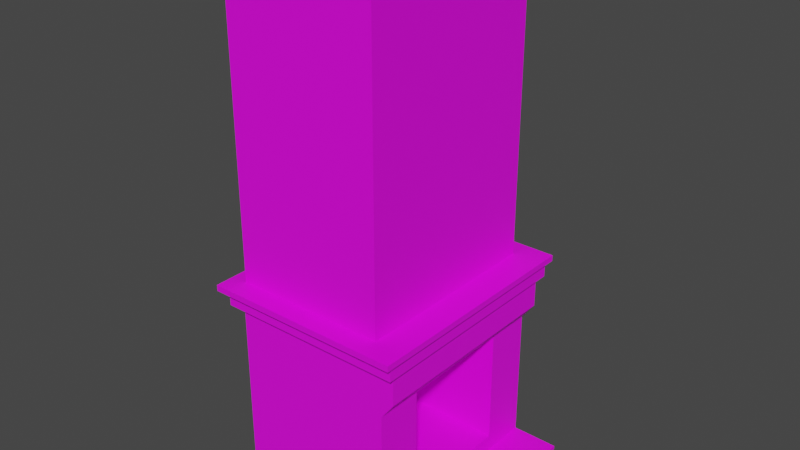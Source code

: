 # Source: Chimenea.blend  (saved by Blender 2.91.10; exported with 4.5.12 LTS)
import bpy
from mathutils import Matrix  # noqa: F401  (used for matrix-valued properties, if any)

bpy.ops.wm.read_factory_settings(use_empty=True)
scene = bpy.context.scene
scene.name = 'Scene'

# ---- collections
col_collection = bpy.data.collections.new('Collection'); scene.collection.children.link(col_collection)

# ---- images (referenced by path relative to the original .blend; pixels are not part of the script)
import os
ASSET_DIR = os.environ.get("B2B_ASSET_DIR", "")  # directory of the original .blend (textures are referenced by path, not embedded)
HERE = os.path.dirname(os.path.abspath(__file__))  # packed textures are extracted next to this script under _unpacked/

def load_image(name, relpath, width, height, colorspace="sRGB"):
    """Load a texture the original file referenced (path relative to the .blend, or extracted next to this script)."""
    p = next((c for c in (os.path.join(HERE, relpath), os.path.join(ASSET_DIR, relpath)) if relpath and os.path.exists(c)), "")
    if p:
        img = bpy.data.images.load(p, check_existing=True)
        img.name = name
    else:  # same state as the original file: an image datablock whose file is absent (Cycles renders it pink)
        img = bpy.data.images.new(name, width, height)
        img.source = "FILE"
        img.filepath = "//" + (relpath or name)
    img.colorspace_settings.name = colorspace
    return img
img_texturachimenea_png = load_image('TexturaChimenea.png', 'Texturas/TexturaChimenea.png', 1024, 1024, 'sRGB')

# ---- materials (node trees are filled in below, after node groups)
mat_chimenea = bpy.data.materials.new('Chimenea')
mat_chimenea.use_transparent_shadow = False

# ---- material node trees
mat_chimenea.use_nodes = True; mat_chimenea.node_tree.nodes.clear()
_N = mat_chimenea.node_tree.nodes; _L = mat_chimenea.node_tree.links
n0 = _N.new('ShaderNodeBsdfPrincipled'); n0.name = 'Principled BSDF'; n0.location = (10, 300)
n0.distribution = 'GGX'
n0.subsurface_method = 'BURLEY'
n0.inputs[3].default_value = 1.45
n0.inputs[27].default_value = (0.0, 0.0, 0.0, 1.0)
n0.inputs[28].default_value = 1.0
n1 = _N.new('ShaderNodeOutputMaterial'); n1.name = 'Material Output'; n1.location = (300, 300)
n2 = _N.new('ShaderNodeTexImage'); n2.name = 'Imagen'; n2.location = (-280, 296)
n2.image = img_texturachimenea_png
_L.new(n0.outputs[0], n1.inputs[0])
_L.new(n2.outputs[0], n0.inputs[0])
n1.is_active_output = True

# ---- world
world_world = bpy.data.worlds.new('World'); scene.world = world_world
world_world.use_nodes = True; world_world.node_tree.nodes.clear()
_N = world_world.node_tree.nodes; _L = world_world.node_tree.links
n0 = _N.new('ShaderNodeOutputWorld'); n0.name = 'World Output'; n0.location = (300, 300)
n1 = _N.new('ShaderNodeBackground'); n1.name = 'Background'; n1.location = (10, 300)
n1.inputs[0].default_value = (0.05088, 0.05088, 0.05088, 1.0)
_L.new(n1.outputs[0], n0.inputs[0])
n0.is_active_output = True
world_world.color = (0.05088, 0.05088, 0.05088)
world_world.use_sun_shadow = False
world_world.sun_shadow_jitter_overblur = 0.0

# ---- meshes
me_plano = bpy.data.meshes.new('Plano')
me_plano.from_pydata([(-1.0, -1.0, 0.0), (1.0, -1.0, 0.0), (-1.0, 1.0, 0.0), (1.0, 1.0, 0.0), (-1.0, -1.0, 0.03584), (1.0, -1.0, 0.03584), (-1.0, 1.0, 0.03584), (1.0, 1.0, 0.03584), (-1.0, -1.0, 0.03584), (0.5517, -1.0, 0.03584), (-1.0, 1.0, 0.03584), (0.5517, 1.0, 0.03584), (-1.0, -1.0, 1.478), (0.5517, -1.0, 1.478), (-1.0, 1.0, 1.478), (0.5517, 1.0, 1.478), (0.5517, -0.5479, 0.2011), (0.5517, 0.5479, 0.2011), (0.5517, -0.5479, 1.313), (0.5517, 0.5479, 1.313), (-0.434, -0.5479, 0.2011), (-0.434, 0.5479, 0.2011), (-0.434, -0.5479, 1.313), (-0.434, 0.5479, 1.313), (-1.0, 1.0, 1.313), (0.5517, 1.0, 1.313), (0.5517, -1.0, 1.313), (-1.0, -1.0, 1.313), (0.5517, 0.5479, 1.313), (0.5517, -0.5479, 1.313), (-0.434, 0.5479, 1.313), (-0.434, -0.5479, 1.313), (0.5514, -1.0, 1.478), (0.5514, 1.0, 1.478), (0.5514, -1.0, 1.313), (0.5514, -0.5479, 1.313), (0.5514, 0.5479, 1.313), (0.5514, -0.5479, 1.313), (0.5514, 1.0, 1.313), (0.5514, 0.5479, 1.313), (0.6757, -1.0, 1.478), (0.6757, 1.0, 1.478), (0.5537, -1.0, 1.313), (0.5537, -0.5479, 1.313), (0.5537, 0.5479, 1.313), (0.5537, -0.5479, 1.313), (0.5537, 1.0, 1.313), (0.5537, 0.5479, 1.313), (-1.0, 1.0, 1.765), (-1.0, -1.0, 1.765), (0.5517, -1.0, 1.765), (0.5517, 1.0, 1.765), (0.5514, -1.0, 1.765), (0.5514, 1.0, 1.765), (0.6757, -1.0, 1.765), (0.6757, 1.0, 1.765), (-1.093, 1.078, 1.765), (-1.093, -1.078, 1.765), (0.5796, -1.078, 1.765), (0.5796, 1.078, 1.765), (0.5792, -1.078, 1.765), (0.5792, 1.078, 1.765), (0.7132, -1.078, 1.765), (0.7132, 1.078, 1.765), (-1.093, 1.078, 1.906), (-1.093, -1.078, 1.906), (0.5796, -1.078, 1.906), (0.5796, 1.078, 1.906), (0.5792, -1.078, 1.906), (0.5792, 1.078, 1.906), (0.7132, -1.078, 1.906), (0.7132, 1.078, 1.906), (-1.173, 1.144, 1.906), (-1.173, -1.144, 1.906), (0.6033, -1.144, 1.906), (0.6033, 1.144, 1.906), (0.6029, -1.144, 1.906), (0.6029, 1.144, 1.906), (0.7452, -1.144, 1.906), (0.7452, 1.144, 1.906), (-1.173, 1.144, 1.964), (-1.173, -1.144, 1.964), (0.6033, -1.144, 1.964), (0.6033, 1.144, 1.964), (0.6029, -1.144, 1.964), (0.6029, 1.144, 1.964), (0.7452, -1.144, 1.964), (0.7452, 1.144, 1.964), (-1.021, 0.9494, 1.964), (-1.021, -0.9494, 1.964), (0.4519, -0.9494, 1.964), (0.4519, 0.9494, 1.964), (-1.021, 0.9494, 4.896), (-1.021, -0.9494, 4.896), (0.4519, -0.9494, 4.896), (0.4519, 0.9494, 4.896), (-1.0, -1.0, 0.0), (1.0, -1.0, 0.0), (-1.0, 1.0, 0.0), (1.0, 1.0, 0.0), (-1.0, -1.0, 0.03584), (1.0, -1.0, 0.03584), (-1.0, 1.0, 0.03584), (1.0, 1.0, 0.03584)], [], [(0, 2, 3, 1), (5, 7, 11, 9), (1, 3, 7, 5), (25, 24, 14, 15), (6, 4, 8, 10), (7, 6, 10, 11), (4, 5, 9, 8), (40, 41, 55, 54), (27, 26, 13, 12), (26, 9, 16, 29), (24, 27, 12, 14), (28, 19, 23, 30), (13, 26, 34, 32), (9, 11, 17, 16), (19, 28, 39, 36), (31, 30, 23, 22), (16, 17, 21, 20), (29, 16, 20, 31), (19, 18, 22, 23), (18, 29, 31, 22), (20, 21, 30, 31), (11, 25, 28, 17), (17, 28, 30, 21), (10, 8, 27, 24), (28, 25, 38, 39), (8, 9, 26, 27), (11, 10, 24, 25), (39, 38, 46, 47), (32, 34, 42, 40), (37, 35, 43, 45), (26, 29, 37, 34), (15, 13, 32, 33), (29, 18, 35, 37), (18, 19, 36, 35), (25, 15, 33, 38), (41, 40, 43, 44), (46, 41, 44, 47), (40, 42, 45, 43), (38, 33, 41, 46), (35, 36, 44, 43), (32, 40, 54, 52), (34, 37, 45, 42), (36, 39, 47, 44), (53, 52, 60, 61), (52, 54, 62, 60), (12, 13, 50, 49), (41, 33, 53, 55), (13, 15, 51, 50), (14, 12, 49, 48), (33, 32, 52, 53), (15, 14, 48, 51), (60, 62, 70, 68), (57, 58, 66, 65), (50, 51, 59, 58), (48, 49, 57, 56), (55, 53, 61, 63), (54, 55, 63, 62), (51, 48, 56, 59), (49, 50, 58, 57), (70, 71, 79, 78), (71, 69, 77, 79), (61, 60, 68, 69), (58, 59, 67, 66), (56, 57, 65, 64), (63, 61, 69, 71), (62, 63, 71, 70), (59, 56, 64, 67), (72, 73, 81, 80), (74, 75, 83, 82), (67, 64, 72, 75), (65, 66, 74, 73), (68, 70, 78, 76), (69, 68, 76, 77), (66, 67, 75, 74), (64, 65, 73, 72), (82, 83, 91, 90), (85, 84, 86, 87), (79, 77, 85, 87), (78, 79, 87, 86), (75, 72, 80, 83), (73, 74, 82, 81), (76, 78, 86, 84), (77, 76, 84, 85), (91, 88, 92, 95), (80, 81, 89, 88), (83, 80, 88, 91), (81, 82, 90, 89), (93, 94, 95, 92), (89, 90, 94, 93), (90, 91, 95, 94), (88, 89, 93, 92), (98, 96, 100, 102), (99, 98, 102, 103), (96, 97, 101, 100)])
_uv = me_plano.uv_layers.new(name='MapaUV')
_uv.uv.foreach_set('vector', [0.7683, 0.9856, 0.02179, 0.9856, 0.02179, 0.03847, 0.7683, 0.03847, 0.06032, 0.4752, 0.6985, 0.4752, 0.6985, 0.6774, 0.06032, 0.6774, 0.002598, 0.5469, 0.7849, 0.5468, 0.7849, 0.5938, 0.002598, 0.5938, 0.8712, 0.59, 0.8817, 0.59, 0.8817, 0.5911, 0.8712, 0.5911, 0.9994, 0.2454, 0.9994, 0.4941, 0.9951, 0.4941, 0.9951, 0.2454, 0.9895, 0.4941, 0.9895, 0.2454, 0.9939, 0.2454, 0.9939, 0.494, 0.993, 0.8017, 0.9973, 0.5532, 0.9973, 0.8018, 0.993, 0.8018, 0.9687, 0.6759, 0.832, 0.6759, 0.832, 0.6357, 0.9687, 0.6357, 0.8817, 0.5923, 0.8712, 0.5923, 0.8712, 0.5911, 0.8817, 0.5911, 0.3541, 5.95e-05, 0.3541, 0.9999, 5.95e-05, 0.8706, 5.954e-05, 5.959e-05, 0.8698, 0.6036, 0.8834, 0.6036, 0.8834, 0.6047, 0.8698, 0.6047, 0.5958, 0.735, 0.5954, 0.735, 0.5954, 0.7138, 0.5958, 0.7138, 0.6625, 0.3721, 0.6625, 0.3651, 0.6626, 0.3651, 0.6626, 0.3721, 0.7843, 0.2484, 0.001462, 0.2484, 0.1784, 0.01332, 0.6074, 0.01332, 0.3692, 0.3709, 0.3692, 0.3708, 0.3692, 0.3708, 0.3692, 0.3709, 0.7338, 0.3232, 0.7338, 0.3455, 0.7334, 0.3455, 0.7334, 0.3232, 0.006907, 0.01556, 0.7931, 0.01556, 0.7931, 0.9936, 0.006907, 0.9936, 0.7874, 0.01586, 0.7874, 0.9997, 0.005556, 0.9997, 0.005556, 0.01586, 0.8465, 0.1263, 0.9624, 0.1263, 0.9624, 0.2712, 0.8465, 0.2712, 0.5942, 0.735, 0.5938, 0.735, 0.5938, 0.7138, 0.5942, 0.7138, 0.792, 1.002, 0.0007473, 1.002, 0.0007473, 0.01134, 0.792, 0.01134, 0.3541, 5.95e-05, 0.3541, 0.9999, 5.95e-05, 0.9999, 5.959e-05, 0.1294, 0.7834, 0.02088, 0.7834, 0.9947, 0.01348, 0.9947, 0.01348, 0.02088, 0.0003553, 0.001112, 0.79, 0.001112, 0.79, 0.998, 0.0003552, 0.998, 0.7104, 0.3751, 0.7104, 0.3866, 0.7102, 0.3866, 0.7102, 0.3751, 0.7933, 0.9964, 0.0008482, 0.9964, 0.0008482, 0.00293, 0.7933, 0.00293, 0.008128, 0.01709, 0.7897, 0.01709, 0.7897, 0.9948, 0.008128, 0.9948, 0.7339, 0.2914, 0.7339, 0.322, 0.7334, 0.322, 0.7334, 0.2914, 0.8746, 0.5923, 0.8746, 0.5934, 0.8745, 0.5934, 0.8737, 0.5923, 0.3697, 0.3696, 0.3697, 0.3696, 0.3694, 0.3696, 0.3694, 0.3696, 0.709, 0.3751, 0.709, 0.3866, 0.7088, 0.3866, 0.7088, 0.3751, 0.368, 0.368, 0.3921, 0.368, 0.3921, 0.3684, 0.368, 0.3684, 0.368, 0.3709, 0.368, 0.3708, 0.368, 0.3708, 0.368, 0.3709, 0.6905, 0.3517, 0.6905, 0.3696, 0.6902, 0.3696, 0.6902, 0.3517, 0.664, 0.3651, 0.664, 0.3721, 0.6639, 0.3721, 0.6639, 0.3651, 0.8712, 0.59, 0.8712, 0.6036, 0.8698, 0.6005, 0.8698, 0.5931, 0.8725, 0.5928, 0.8737, 0.5923, 0.8737, 0.5956, 0.8737, 0.5956, 0.8725, 0.5956, 0.8712, 0.595, 0.8724, 0.5923, 0.8725, 0.5923, 0.8746, 0.5934, 0.8746, 0.5945, 0.8737, 0.5945, 0.8745, 0.5934, 0.7322, 0.2914, 0.7322, 0.3391, 0.7314, 0.3391, 0.7314, 0.2914, 0.8695, 0.5944, 0.8689, 0.5944, 0.8689, 0.5932, 0.8695, 0.5932, 0.7294, 0.2807, 0.7294, 0.3113, 0.7289, 0.3113, 0.7289, 0.2807, 0.3682, 0.3696, 0.3682, 0.3696, 0.368, 0.3696, 0.368, 0.3696, 0.979, 0.2294, 0.979, 0.01179, 0.983, 0.0006016, 0.983, 0.2379, 0.846, 0.5942, 0.846, 0.5951, 0.8454, 0.5954, 0.8454, 0.5944, 0.875, 0.5932, 0.8684, 0.5932, 0.8684, 0.592, 0.875, 0.592, 0.8689, 0.5944, 0.8684, 0.5944, 0.8684, 0.5932, 0.8689, 0.5932, 0.902, 0.6207, 0.9103, 0.6207, 0.9103, 0.6219, 0.902, 0.6219, 0.8684, 0.5908, 0.8768, 0.5908, 0.8768, 0.592, 0.8684, 0.592, 0.8455, 0.5999, 0.9312, 0.5999, 0.9312, 0.6121, 0.8455, 0.6121, 0.8762, 0.592, 0.8762, 0.5985, 0.875, 0.5985, 0.875, 0.592, 0.8782, 0.598, 0.8782, 0.5971, 0.8791, 0.5971, 0.8791, 0.598, 0.8824, 0.5989, 0.8824, 0.5879, 0.8833, 0.5879, 0.8833, 0.5989, 0.9174, 0.5917, 0.9174, 0.6153, 0.917, 0.6165, 0.917, 0.5908, 0.8433, 0.6098, 0.8433, 0.5948, 0.844, 0.5942, 0.844, 0.6104, 0.8454, 0.5964, 0.8454, 0.5954, 0.846, 0.5956, 0.846, 0.5966, 0.8452, 0.6098, 0.8452, 0.5948, 0.8454, 0.5942, 0.8454, 0.6104, 0.8446, 0.5944, 0.8446, 0.6061, 0.844, 0.6068, 0.844, 0.5942, 0.8452, 0.5949, 0.8452, 0.6066, 0.8446, 0.6068, 0.8446, 0.5942, 0.9106, 0.882, 0.9106, 0.8699, 0.9108, 0.8694, 0.9108, 0.8824, 0.897, 0.8703, 0.897, 0.8694, 0.8974, 0.8696, 0.8974, 0.8705, 0.8455, 0.6121, 0.9379, 0.6121, 0.9379, 0.6182, 0.8455, 0.6182, 0.9103, 0.6207, 0.9014, 0.6207, 0.9014, 0.6202, 0.9103, 0.6202, 0.8852, 0.5847, 0.8852, 0.5989, 0.8842, 0.5989, 0.8842, 0.5847, 0.8782, 0.5989, 0.8782, 0.598, 0.8791, 0.598, 0.8791, 0.5989, 0.8861, 0.5847, 0.8861, 0.5989, 0.8852, 0.5989, 0.8852, 0.5847, 0.8833, 0.5989, 0.8833, 0.5879, 0.8842, 0.5879, 0.8842, 0.5989, 0.9112, 0.8694, 0.897, 0.8694, 0.897, 0.869, 0.9112, 0.869, 0.9103, 0.6202, 0.9008, 0.6202, 0.9008, 0.6199, 0.9103, 0.6199, 0.9108, 0.8803, 0.9108, 0.8699, 0.9112, 0.8694, 0.9112, 0.8805, 0.9112, 0.8793, 0.9112, 0.8688, 0.9117, 0.8687, 0.9117, 0.8797, 0.8787, 0.5971, 0.8787, 0.5962, 0.8791, 0.596, 0.8791, 0.5969, 0.9103, 0.6127, 0.9103, 0.6196, 0.9101, 0.6199, 0.9101, 0.6125, 0.8795, 0.5873, 0.8795, 0.5983, 0.8793, 0.5989, 0.8793, 0.587, 0.91, 0.8936, 0.91, 0.8802, 0.9105, 0.8798, 0.9105, 0.894, 0.8948, 0.8829, 0.8948, 0.8687, 0.8957, 0.8699, 0.8957, 0.8817, 0.91, 0.8806, 0.8958, 0.8806, 0.8958, 0.8798, 0.91, 0.8798, 0.897, 0.8708, 0.8979, 0.8708, 0.8979, 0.8712, 0.897, 0.8712, 0.9112, 0.869, 0.897, 0.869, 0.897, 0.8687, 0.9112, 0.8687, 0.912, 0.8687, 0.912, 0.8797, 0.9117, 0.8797, 0.9117, 0.8687, 0.9124, 0.8687, 0.9124, 0.8797, 0.912, 0.8797, 0.912, 0.8687, 0.8979, 0.8708, 0.897, 0.8708, 0.897, 0.8705, 0.8979, 0.8705, 0.9436, 0.6207, 0.8455, 0.6207, 0.8455, 0.6182, 0.9436, 0.6182, 0.9196, 0.4318, 0.9065, 0.4318, 0.9065, 0.4058, 0.9196, 0.4058, 0.8948, 0.8687, 0.8948, 0.8829, 0.8939, 0.8817, 0.8939, 0.8699, 0.8887, 0.5872, 0.8887, 0.5989, 0.8874, 0.5979, 0.8874, 0.5882, 0.8958, 0.8797, 0.8958, 0.8687, 0.897, 0.8696, 0.897, 0.8788, 0.9027, 0.4318, 0.9027, 0.4449, 0.8859, 0.4449, 0.8859, 0.4318, 0.8728, 0.4318, 0.8858, 0.4318, 0.8858, 0.4578, 0.8728, 0.4578, 0.8896, 0.4318, 0.8728, 0.4318, 0.8728, 0.4058, 0.8896, 0.4058, 0.9065, 0.4318, 0.8896, 0.4318, 0.8896, 0.4058, 0.9065, 0.4058, 0.02194, 0.1419, 0.7742, 0.1419, 0.7742, 0.1598, 0.02194, 0.1598, 0.02194, 0.1239, 0.7742, 0.1239, 0.7742, 0.1418, 0.02194, 0.1418, 0.02194, 0.1059, 0.7742, 0.1059, 0.7742, 0.1238, 0.02194, 0.1238])
me_plano.materials.append(mat_chimenea)
me_plano.use_remesh_fix_poles = True
me_plano.use_remesh_preserve_attributes = False
me_plano.use_mirror_vertex_groups = False
me_plano.update()

# ---- objects
ob_plano = bpy.data.objects.new('Plano', me_plano)

# ---- transforms, parenting, visibility, modifiers, constraints
ob_plano.location = (0.0, 0.0, 0.0)
ob_plano.scale = (1.985, 1.985, 1.985)
ob_plano.lineart.crease_threshold = 0.0

# ---- collection membership
col_collection.objects.link(ob_plano)

# ---- scene / render settings (as saved in the file)
scene.frame_start = 1; scene.frame_end = 250; scene.frame_set(1)
scene.render.engine = 'BLENDER_EEVEE_NEXT'
scene.cycles.use_denoising = False
scene.cycles.samples = 128
scene.cycles.sampling_pattern = 'TABULATED_SOBOL'
scene.cycles.use_adaptive_sampling = False
scene.cycles.use_light_tree = False
scene.view_settings.view_transform = 'Filmic'
bpy.context.view_layer.update()

# ---- added for rendering (the .blend has no active camera and no usable light): camera, sun
cam_auto = bpy.data.cameras.new('AutoCamera')
cam_auto.lens = 50.0
cam_auto.sensor_width = 36.0
cam_auto.clip_end = 1000.0
ob_auto_camera = bpy.data.objects.new('AutoCamera', cam_auto)
scene.collection.objects.link(ob_auto_camera)
ob_auto_camera.location = (10.5256, -12.8363, 13.4163)
ob_auto_camera.rotation_euler = (1.09748, -7.21219e-08, 0.694738)
scene.camera = ob_auto_camera
light_auto_sun = bpy.data.lights.new('AutoSun', 'SUN')
light_auto_sun.energy = 3.0
light_auto_sun.angle = 0.0523599
ob_auto_sun = bpy.data.objects.new('AutoSun', light_auto_sun)
scene.collection.objects.link(ob_auto_sun)
ob_auto_sun.rotation_euler = (0.872665, 0.174533, 0.523599)
bpy.context.view_layer.update()
